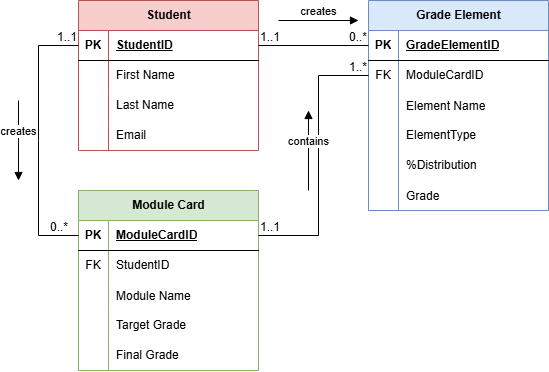

The diagram above was exported from draw.io. Its source (the exported page's mxGraphModel, read from the mxfile embedded in the PNG):
<mxGraphModel dx="774" dy="425" grid="1" gridSize="10" guides="1" tooltips="1" connect="1" arrows="1" fold="1" page="1" pageScale="1" pageWidth="827" pageHeight="1169" math="0" shadow="0">
  <root>
    <mxCell id="0" />
    <mxCell id="1" parent="0" />
    <mxCell id="pGeQYULSonTFxCCwafer-1" parent="1" style="shape=table;startSize=30;container=1;collapsible=1;childLayout=tableLayout;fixedRows=1;rowLines=0;fontStyle=1;align=center;resizeLast=1;html=1;fillColor=#f8cecc;strokeColor=#b85450;" value="Student" vertex="1">
      <mxGeometry height="150" width="180" x="140" y="90" as="geometry" />
    </mxCell>
    <mxCell id="pGeQYULSonTFxCCwafer-2" parent="pGeQYULSonTFxCCwafer-1" style="shape=tableRow;horizontal=0;startSize=0;swimlaneHead=0;swimlaneBody=0;fillColor=none;collapsible=0;dropTarget=0;points=[[0,0.5],[1,0.5]];portConstraint=eastwest;top=0;left=0;right=0;bottom=1;" value="" vertex="1">
      <mxGeometry height="30" width="180" y="30" as="geometry" />
    </mxCell>
    <mxCell id="pGeQYULSonTFxCCwafer-3" parent="pGeQYULSonTFxCCwafer-2" style="shape=partialRectangle;connectable=0;fillColor=none;top=0;left=0;bottom=0;right=0;fontStyle=1;overflow=hidden;whiteSpace=wrap;html=1;" value="PK" vertex="1">
      <mxGeometry height="30" width="30" as="geometry">
        <mxRectangle height="30" width="30" as="alternateBounds" />
      </mxGeometry>
    </mxCell>
    <mxCell id="pGeQYULSonTFxCCwafer-4" parent="pGeQYULSonTFxCCwafer-2" style="shape=partialRectangle;connectable=0;fillColor=none;top=0;left=0;bottom=0;right=0;align=left;spacingLeft=6;fontStyle=5;overflow=hidden;whiteSpace=wrap;html=1;" value="StudentID" vertex="1">
      <mxGeometry height="30" width="150" x="30" as="geometry">
        <mxRectangle height="30" width="150" as="alternateBounds" />
      </mxGeometry>
    </mxCell>
    <mxCell id="pGeQYULSonTFxCCwafer-5" parent="pGeQYULSonTFxCCwafer-1" style="shape=tableRow;horizontal=0;startSize=0;swimlaneHead=0;swimlaneBody=0;fillColor=none;collapsible=0;dropTarget=0;points=[[0,0.5],[1,0.5]];portConstraint=eastwest;top=0;left=0;right=0;bottom=0;" value="" vertex="1">
      <mxGeometry height="30" width="180" y="60" as="geometry" />
    </mxCell>
    <mxCell id="pGeQYULSonTFxCCwafer-6" parent="pGeQYULSonTFxCCwafer-5" style="shape=partialRectangle;connectable=0;fillColor=none;top=0;left=0;bottom=0;right=0;editable=1;overflow=hidden;whiteSpace=wrap;html=1;" value="" vertex="1">
      <mxGeometry height="30" width="30" as="geometry">
        <mxRectangle height="30" width="30" as="alternateBounds" />
      </mxGeometry>
    </mxCell>
    <mxCell id="pGeQYULSonTFxCCwafer-7" parent="pGeQYULSonTFxCCwafer-5" style="shape=partialRectangle;connectable=0;fillColor=none;top=0;left=0;bottom=0;right=0;align=left;spacingLeft=6;overflow=hidden;whiteSpace=wrap;html=1;" value="First Name" vertex="1">
      <mxGeometry height="30" width="150" x="30" as="geometry">
        <mxRectangle height="30" width="150" as="alternateBounds" />
      </mxGeometry>
    </mxCell>
    <mxCell id="pGeQYULSonTFxCCwafer-8" parent="pGeQYULSonTFxCCwafer-1" style="shape=tableRow;horizontal=0;startSize=0;swimlaneHead=0;swimlaneBody=0;fillColor=none;collapsible=0;dropTarget=0;points=[[0,0.5],[1,0.5]];portConstraint=eastwest;top=0;left=0;right=0;bottom=0;" value="" vertex="1">
      <mxGeometry height="30" width="180" y="90" as="geometry" />
    </mxCell>
    <mxCell id="pGeQYULSonTFxCCwafer-9" parent="pGeQYULSonTFxCCwafer-8" style="shape=partialRectangle;connectable=0;fillColor=none;top=0;left=0;bottom=0;right=0;editable=1;overflow=hidden;whiteSpace=wrap;html=1;" value="" vertex="1">
      <mxGeometry height="30" width="30" as="geometry">
        <mxRectangle height="30" width="30" as="alternateBounds" />
      </mxGeometry>
    </mxCell>
    <mxCell id="pGeQYULSonTFxCCwafer-10" parent="pGeQYULSonTFxCCwafer-8" style="shape=partialRectangle;connectable=0;fillColor=none;top=0;left=0;bottom=0;right=0;align=left;spacingLeft=6;overflow=hidden;whiteSpace=wrap;html=1;" value="Last Name" vertex="1">
      <mxGeometry height="30" width="150" x="30" as="geometry">
        <mxRectangle height="30" width="150" as="alternateBounds" />
      </mxGeometry>
    </mxCell>
    <mxCell id="pGeQYULSonTFxCCwafer-11" parent="pGeQYULSonTFxCCwafer-1" style="shape=tableRow;horizontal=0;startSize=0;swimlaneHead=0;swimlaneBody=0;fillColor=none;collapsible=0;dropTarget=0;points=[[0,0.5],[1,0.5]];portConstraint=eastwest;top=0;left=0;right=0;bottom=0;" value="" vertex="1">
      <mxGeometry height="30" width="180" y="120" as="geometry" />
    </mxCell>
    <mxCell id="pGeQYULSonTFxCCwafer-12" parent="pGeQYULSonTFxCCwafer-11" style="shape=partialRectangle;connectable=0;fillColor=none;top=0;left=0;bottom=0;right=0;editable=1;overflow=hidden;whiteSpace=wrap;html=1;" value="" vertex="1">
      <mxGeometry height="30" width="30" as="geometry">
        <mxRectangle height="30" width="30" as="alternateBounds" />
      </mxGeometry>
    </mxCell>
    <mxCell id="pGeQYULSonTFxCCwafer-13" parent="pGeQYULSonTFxCCwafer-11" style="shape=partialRectangle;connectable=0;fillColor=none;top=0;left=0;bottom=0;right=0;align=left;spacingLeft=6;overflow=hidden;whiteSpace=wrap;html=1;" value="Email" vertex="1">
      <mxGeometry height="30" width="150" x="30" as="geometry">
        <mxRectangle height="30" width="150" as="alternateBounds" />
      </mxGeometry>
    </mxCell>
    <mxCell id="pGeQYULSonTFxCCwafer-14" parent="1" style="shape=table;startSize=30;container=1;collapsible=1;childLayout=tableLayout;fixedRows=1;rowLines=0;fontStyle=1;align=center;resizeLast=1;html=1;fillColor=#dae8fc;strokeColor=#6c8ebf;" value="Grade Element" vertex="1">
      <mxGeometry height="210" width="180" x="430" y="90" as="geometry" />
    </mxCell>
    <mxCell id="pGeQYULSonTFxCCwafer-15" parent="pGeQYULSonTFxCCwafer-14" style="shape=tableRow;horizontal=0;startSize=0;swimlaneHead=0;swimlaneBody=0;fillColor=none;collapsible=0;dropTarget=0;points=[[0,0.5],[1,0.5]];portConstraint=eastwest;top=0;left=0;right=0;bottom=1;" value="" vertex="1">
      <mxGeometry height="30" width="180" y="30" as="geometry" />
    </mxCell>
    <mxCell id="pGeQYULSonTFxCCwafer-16" parent="pGeQYULSonTFxCCwafer-15" style="shape=partialRectangle;connectable=0;fillColor=none;top=0;left=0;bottom=0;right=0;fontStyle=1;overflow=hidden;whiteSpace=wrap;html=1;" value="PK" vertex="1">
      <mxGeometry height="30" width="30" as="geometry">
        <mxRectangle height="30" width="30" as="alternateBounds" />
      </mxGeometry>
    </mxCell>
    <mxCell id="pGeQYULSonTFxCCwafer-17" parent="pGeQYULSonTFxCCwafer-15" style="shape=partialRectangle;connectable=0;fillColor=none;top=0;left=0;bottom=0;right=0;align=left;spacingLeft=6;fontStyle=5;overflow=hidden;whiteSpace=wrap;html=1;" value="GradeElementID" vertex="1">
      <mxGeometry height="30" width="150" x="30" as="geometry">
        <mxRectangle height="30" width="150" as="alternateBounds" />
      </mxGeometry>
    </mxCell>
    <mxCell id="pGeQYULSonTFxCCwafer-18" parent="pGeQYULSonTFxCCwafer-14" style="shape=tableRow;horizontal=0;startSize=0;swimlaneHead=0;swimlaneBody=0;fillColor=none;collapsible=0;dropTarget=0;points=[[0,0.5],[1,0.5]];portConstraint=eastwest;top=0;left=0;right=0;bottom=0;" value="" vertex="1">
      <mxGeometry height="30" width="180" y="60" as="geometry" />
    </mxCell>
    <mxCell id="pGeQYULSonTFxCCwafer-19" parent="pGeQYULSonTFxCCwafer-18" style="shape=partialRectangle;connectable=0;fillColor=none;top=0;left=0;bottom=0;right=0;editable=1;overflow=hidden;whiteSpace=wrap;html=1;" value="FK" vertex="1">
      <mxGeometry height="30" width="30" as="geometry">
        <mxRectangle height="30" width="30" as="alternateBounds" />
      </mxGeometry>
    </mxCell>
    <mxCell id="pGeQYULSonTFxCCwafer-20" parent="pGeQYULSonTFxCCwafer-18" style="shape=partialRectangle;connectable=0;fillColor=none;top=0;left=0;bottom=0;right=0;align=left;spacingLeft=6;overflow=hidden;whiteSpace=wrap;html=1;" value="ModuleCardID" vertex="1">
      <mxGeometry height="30" width="150" x="30" as="geometry">
        <mxRectangle height="30" width="150" as="alternateBounds" />
      </mxGeometry>
    </mxCell>
    <mxCell id="PxiNOBu3lLe895auL7dW-4" parent="pGeQYULSonTFxCCwafer-14" style="shape=tableRow;horizontal=0;startSize=0;swimlaneHead=0;swimlaneBody=0;fillColor=none;collapsible=0;dropTarget=0;points=[[0,0.5],[1,0.5]];portConstraint=eastwest;top=0;left=0;right=0;bottom=0;" value="" vertex="1">
      <mxGeometry height="30" width="180" y="90" as="geometry" />
    </mxCell>
    <mxCell id="PxiNOBu3lLe895auL7dW-5" parent="PxiNOBu3lLe895auL7dW-4" style="shape=partialRectangle;connectable=0;fillColor=none;top=0;left=0;bottom=0;right=0;editable=1;overflow=hidden;" value="" vertex="1">
      <mxGeometry height="30" width="30" as="geometry">
        <mxRectangle height="30" width="30" as="alternateBounds" />
      </mxGeometry>
    </mxCell>
    <mxCell id="PxiNOBu3lLe895auL7dW-6" parent="PxiNOBu3lLe895auL7dW-4" style="shape=partialRectangle;connectable=0;fillColor=none;top=0;left=0;bottom=0;right=0;align=left;spacingLeft=6;overflow=hidden;" value="Element Name" vertex="1">
      <mxGeometry height="30" width="150" x="30" as="geometry">
        <mxRectangle height="30" width="150" as="alternateBounds" />
      </mxGeometry>
    </mxCell>
    <mxCell id="pGeQYULSonTFxCCwafer-21" parent="pGeQYULSonTFxCCwafer-14" style="shape=tableRow;horizontal=0;startSize=0;swimlaneHead=0;swimlaneBody=0;fillColor=none;collapsible=0;dropTarget=0;points=[[0,0.5],[1,0.5]];portConstraint=eastwest;top=0;left=0;right=0;bottom=0;" value="" vertex="1">
      <mxGeometry height="30" width="180" y="120" as="geometry" />
    </mxCell>
    <mxCell id="pGeQYULSonTFxCCwafer-22" parent="pGeQYULSonTFxCCwafer-21" style="shape=partialRectangle;connectable=0;fillColor=none;top=0;left=0;bottom=0;right=0;editable=1;overflow=hidden;whiteSpace=wrap;html=1;" value="" vertex="1">
      <mxGeometry height="30" width="30" as="geometry">
        <mxRectangle height="30" width="30" as="alternateBounds" />
      </mxGeometry>
    </mxCell>
    <mxCell id="pGeQYULSonTFxCCwafer-23" parent="pGeQYULSonTFxCCwafer-21" style="shape=partialRectangle;connectable=0;fillColor=none;top=0;left=0;bottom=0;right=0;align=left;spacingLeft=6;overflow=hidden;whiteSpace=wrap;html=1;" value="ElementType" vertex="1">
      <mxGeometry height="30" width="150" x="30" as="geometry">
        <mxRectangle height="30" width="150" as="alternateBounds" />
      </mxGeometry>
    </mxCell>
    <mxCell id="pGeQYULSonTFxCCwafer-24" parent="pGeQYULSonTFxCCwafer-14" style="shape=tableRow;horizontal=0;startSize=0;swimlaneHead=0;swimlaneBody=0;fillColor=none;collapsible=0;dropTarget=0;points=[[0,0.5],[1,0.5]];portConstraint=eastwest;top=0;left=0;right=0;bottom=0;" value="" vertex="1">
      <mxGeometry height="30" width="180" y="150" as="geometry" />
    </mxCell>
    <mxCell id="pGeQYULSonTFxCCwafer-25" parent="pGeQYULSonTFxCCwafer-24" style="shape=partialRectangle;connectable=0;fillColor=none;top=0;left=0;bottom=0;right=0;editable=1;overflow=hidden;whiteSpace=wrap;html=1;" value="" vertex="1">
      <mxGeometry height="30" width="30" as="geometry">
        <mxRectangle height="30" width="30" as="alternateBounds" />
      </mxGeometry>
    </mxCell>
    <mxCell id="pGeQYULSonTFxCCwafer-26" parent="pGeQYULSonTFxCCwafer-24" style="shape=partialRectangle;connectable=0;fillColor=none;top=0;left=0;bottom=0;right=0;align=left;spacingLeft=6;overflow=hidden;whiteSpace=wrap;html=1;" value="%Distribution" vertex="1">
      <mxGeometry height="30" width="150" x="30" as="geometry">
        <mxRectangle height="30" width="150" as="alternateBounds" />
      </mxGeometry>
    </mxCell>
    <mxCell id="pGeQYULSonTFxCCwafer-52" parent="pGeQYULSonTFxCCwafer-14" style="shape=tableRow;horizontal=0;startSize=0;swimlaneHead=0;swimlaneBody=0;fillColor=none;collapsible=0;dropTarget=0;points=[[0,0.5],[1,0.5]];portConstraint=eastwest;top=0;left=0;right=0;bottom=0;" value="" vertex="1">
      <mxGeometry height="30" width="180" y="180" as="geometry" />
    </mxCell>
    <mxCell id="pGeQYULSonTFxCCwafer-53" parent="pGeQYULSonTFxCCwafer-52" style="shape=partialRectangle;connectable=0;fillColor=none;top=0;left=0;bottom=0;right=0;editable=1;overflow=hidden;" value="" vertex="1">
      <mxGeometry height="30" width="30" as="geometry">
        <mxRectangle height="30" width="30" as="alternateBounds" />
      </mxGeometry>
    </mxCell>
    <mxCell id="pGeQYULSonTFxCCwafer-54" parent="pGeQYULSonTFxCCwafer-52" style="shape=partialRectangle;connectable=0;fillColor=none;top=0;left=0;bottom=0;right=0;align=left;spacingLeft=6;overflow=hidden;" value="Grade" vertex="1">
      <mxGeometry height="30" width="150" x="30" as="geometry">
        <mxRectangle height="30" width="150" as="alternateBounds" />
      </mxGeometry>
    </mxCell>
    <mxCell id="pGeQYULSonTFxCCwafer-27" parent="1" style="shape=table;startSize=30;container=1;collapsible=1;childLayout=tableLayout;fixedRows=1;rowLines=0;fontStyle=1;align=center;resizeLast=1;html=1;fillColor=#d5e8d4;strokeColor=#82b366;" value="Module Card" vertex="1">
      <mxGeometry height="180" width="180" x="140" y="280" as="geometry" />
    </mxCell>
    <mxCell id="pGeQYULSonTFxCCwafer-28" parent="pGeQYULSonTFxCCwafer-27" style="shape=tableRow;horizontal=0;startSize=0;swimlaneHead=0;swimlaneBody=0;fillColor=none;collapsible=0;dropTarget=0;points=[[0,0.5],[1,0.5]];portConstraint=eastwest;top=0;left=0;right=0;bottom=1;" value="" vertex="1">
      <mxGeometry height="30" width="180" y="30" as="geometry" />
    </mxCell>
    <mxCell id="pGeQYULSonTFxCCwafer-29" parent="pGeQYULSonTFxCCwafer-28" style="shape=partialRectangle;connectable=0;fillColor=none;top=0;left=0;bottom=0;right=0;fontStyle=1;overflow=hidden;whiteSpace=wrap;html=1;" value="PK" vertex="1">
      <mxGeometry height="30" width="30" as="geometry">
        <mxRectangle height="30" width="30" as="alternateBounds" />
      </mxGeometry>
    </mxCell>
    <mxCell id="pGeQYULSonTFxCCwafer-30" parent="pGeQYULSonTFxCCwafer-28" style="shape=partialRectangle;connectable=0;fillColor=none;top=0;left=0;bottom=0;right=0;align=left;spacingLeft=6;fontStyle=5;overflow=hidden;whiteSpace=wrap;html=1;" value="ModuleCardID" vertex="1">
      <mxGeometry height="30" width="150" x="30" as="geometry">
        <mxRectangle height="30" width="150" as="alternateBounds" />
      </mxGeometry>
    </mxCell>
    <mxCell id="pGeQYULSonTFxCCwafer-31" parent="pGeQYULSonTFxCCwafer-27" style="shape=tableRow;horizontal=0;startSize=0;swimlaneHead=0;swimlaneBody=0;fillColor=none;collapsible=0;dropTarget=0;points=[[0,0.5],[1,0.5]];portConstraint=eastwest;top=0;left=0;right=0;bottom=0;" value="" vertex="1">
      <mxGeometry height="30" width="180" y="60" as="geometry" />
    </mxCell>
    <mxCell id="pGeQYULSonTFxCCwafer-32" parent="pGeQYULSonTFxCCwafer-31" style="shape=partialRectangle;connectable=0;fillColor=none;top=0;left=0;bottom=0;right=0;editable=1;overflow=hidden;whiteSpace=wrap;html=1;" value="FK" vertex="1">
      <mxGeometry height="30" width="30" as="geometry">
        <mxRectangle height="30" width="30" as="alternateBounds" />
      </mxGeometry>
    </mxCell>
    <mxCell id="pGeQYULSonTFxCCwafer-33" parent="pGeQYULSonTFxCCwafer-31" style="shape=partialRectangle;connectable=0;fillColor=none;top=0;left=0;bottom=0;right=0;align=left;spacingLeft=6;overflow=hidden;whiteSpace=wrap;html=1;" value="StudentID" vertex="1">
      <mxGeometry height="30" width="150" x="30" as="geometry">
        <mxRectangle height="30" width="150" as="alternateBounds" />
      </mxGeometry>
    </mxCell>
    <mxCell id="PxiNOBu3lLe895auL7dW-1" parent="pGeQYULSonTFxCCwafer-27" style="shape=tableRow;horizontal=0;startSize=0;swimlaneHead=0;swimlaneBody=0;fillColor=none;collapsible=0;dropTarget=0;points=[[0,0.5],[1,0.5]];portConstraint=eastwest;top=0;left=0;right=0;bottom=0;" value="" vertex="1">
      <mxGeometry height="30" width="180" y="90" as="geometry" />
    </mxCell>
    <mxCell id="PxiNOBu3lLe895auL7dW-2" parent="PxiNOBu3lLe895auL7dW-1" style="shape=partialRectangle;connectable=0;fillColor=none;top=0;left=0;bottom=0;right=0;editable=1;overflow=hidden;" value="" vertex="1">
      <mxGeometry height="30" width="30" as="geometry">
        <mxRectangle height="30" width="30" as="alternateBounds" />
      </mxGeometry>
    </mxCell>
    <mxCell id="PxiNOBu3lLe895auL7dW-3" parent="PxiNOBu3lLe895auL7dW-1" style="shape=partialRectangle;connectable=0;fillColor=none;top=0;left=0;bottom=0;right=0;align=left;spacingLeft=6;overflow=hidden;" value="Module Name" vertex="1">
      <mxGeometry height="30" width="150" x="30" as="geometry">
        <mxRectangle height="30" width="150" as="alternateBounds" />
      </mxGeometry>
    </mxCell>
    <mxCell id="pGeQYULSonTFxCCwafer-34" parent="pGeQYULSonTFxCCwafer-27" style="shape=tableRow;horizontal=0;startSize=0;swimlaneHead=0;swimlaneBody=0;fillColor=none;collapsible=0;dropTarget=0;points=[[0,0.5],[1,0.5]];portConstraint=eastwest;top=0;left=0;right=0;bottom=0;" value="" vertex="1">
      <mxGeometry height="30" width="180" y="120" as="geometry" />
    </mxCell>
    <mxCell id="pGeQYULSonTFxCCwafer-35" parent="pGeQYULSonTFxCCwafer-34" style="shape=partialRectangle;connectable=0;fillColor=none;top=0;left=0;bottom=0;right=0;editable=1;overflow=hidden;whiteSpace=wrap;html=1;" value="" vertex="1">
      <mxGeometry height="30" width="30" as="geometry">
        <mxRectangle height="30" width="30" as="alternateBounds" />
      </mxGeometry>
    </mxCell>
    <mxCell id="pGeQYULSonTFxCCwafer-36" parent="pGeQYULSonTFxCCwafer-34" style="shape=partialRectangle;connectable=0;fillColor=none;top=0;left=0;bottom=0;right=0;align=left;spacingLeft=6;overflow=hidden;whiteSpace=wrap;html=1;" value="Target Grade" vertex="1">
      <mxGeometry height="30" width="150" x="30" as="geometry">
        <mxRectangle height="30" width="150" as="alternateBounds" />
      </mxGeometry>
    </mxCell>
    <mxCell id="pGeQYULSonTFxCCwafer-37" parent="pGeQYULSonTFxCCwafer-27" style="shape=tableRow;horizontal=0;startSize=0;swimlaneHead=0;swimlaneBody=0;fillColor=none;collapsible=0;dropTarget=0;points=[[0,0.5],[1,0.5]];portConstraint=eastwest;top=0;left=0;right=0;bottom=0;" value="" vertex="1">
      <mxGeometry height="30" width="180" y="150" as="geometry" />
    </mxCell>
    <mxCell id="pGeQYULSonTFxCCwafer-38" parent="pGeQYULSonTFxCCwafer-37" style="shape=partialRectangle;connectable=0;fillColor=none;top=0;left=0;bottom=0;right=0;editable=1;overflow=hidden;whiteSpace=wrap;html=1;" value="" vertex="1">
      <mxGeometry height="30" width="30" as="geometry">
        <mxRectangle height="30" width="30" as="alternateBounds" />
      </mxGeometry>
    </mxCell>
    <mxCell id="pGeQYULSonTFxCCwafer-39" parent="pGeQYULSonTFxCCwafer-37" style="shape=partialRectangle;connectable=0;fillColor=none;top=0;left=0;bottom=0;right=0;align=left;spacingLeft=6;overflow=hidden;whiteSpace=wrap;html=1;" value="Final Grade" vertex="1">
      <mxGeometry height="30" width="150" x="30" as="geometry">
        <mxRectangle height="30" width="150" as="alternateBounds" />
      </mxGeometry>
    </mxCell>
    <mxCell id="pGeQYULSonTFxCCwafer-40" edge="1" parent="1" source="pGeQYULSonTFxCCwafer-2" style="endArrow=none;html=1;rounded=0;exitX=1;exitY=0.5;exitDx=0;exitDy=0;entryX=0;entryY=0.5;entryDx=0;entryDy=0;" target="pGeQYULSonTFxCCwafer-15" value="">
      <mxGeometry relative="1" as="geometry">
        <mxPoint x="410" y="310" as="sourcePoint" />
        <mxPoint x="570" y="310" as="targetPoint" />
      </mxGeometry>
    </mxCell>
    <mxCell id="pGeQYULSonTFxCCwafer-41" connectable="0" parent="pGeQYULSonTFxCCwafer-40" style="resizable=0;html=1;whiteSpace=wrap;align=left;verticalAlign=bottom;" value="1..1" vertex="1">
      <mxGeometry relative="1" x="-1" as="geometry" />
    </mxCell>
    <mxCell id="pGeQYULSonTFxCCwafer-42" connectable="0" parent="pGeQYULSonTFxCCwafer-40" style="resizable=0;html=1;whiteSpace=wrap;align=right;verticalAlign=bottom;" value="0..*" vertex="1">
      <mxGeometry relative="1" x="1" as="geometry" />
    </mxCell>
    <mxCell id="pGeQYULSonTFxCCwafer-43" edge="1" parent="1" source="pGeQYULSonTFxCCwafer-28" style="endArrow=none;html=1;rounded=0;entryX=0;entryY=0.5;entryDx=0;entryDy=0;exitX=0;exitY=0.5;exitDx=0;exitDy=0;" target="pGeQYULSonTFxCCwafer-2" value="">
      <mxGeometry relative="1" as="geometry">
        <Array as="points">
          <mxPoint x="100" y="325" />
          <mxPoint x="100" y="230" />
          <mxPoint x="100" y="135" />
        </Array>
        <mxPoint x="70" y="290" as="sourcePoint" />
        <mxPoint x="230" y="260" as="targetPoint" />
      </mxGeometry>
    </mxCell>
    <mxCell id="pGeQYULSonTFxCCwafer-44" connectable="0" parent="pGeQYULSonTFxCCwafer-43" style="resizable=0;html=1;whiteSpace=wrap;align=left;verticalAlign=bottom;" value="0..*" vertex="1">
      <mxGeometry relative="1" x="-1" as="geometry">
        <mxPoint x="-30" as="offset" />
      </mxGeometry>
    </mxCell>
    <mxCell id="pGeQYULSonTFxCCwafer-45" connectable="0" parent="pGeQYULSonTFxCCwafer-43" style="resizable=0;html=1;whiteSpace=wrap;align=right;verticalAlign=bottom;" value="1..1" vertex="1">
      <mxGeometry relative="1" x="1" as="geometry" />
    </mxCell>
    <mxCell id="pGeQYULSonTFxCCwafer-46" edge="1" parent="1" source="pGeQYULSonTFxCCwafer-28" style="endArrow=none;html=1;rounded=0;exitX=1;exitY=0.5;exitDx=0;exitDy=0;entryX=0;entryY=0.5;entryDx=0;entryDy=0;" target="pGeQYULSonTFxCCwafer-18" value="">
      <mxGeometry relative="1" as="geometry">
        <Array as="points">
          <mxPoint x="380" y="325" />
          <mxPoint x="380" y="165" />
        </Array>
        <mxPoint x="340" y="310" as="sourcePoint" />
        <mxPoint x="500" y="310" as="targetPoint" />
      </mxGeometry>
    </mxCell>
    <mxCell id="pGeQYULSonTFxCCwafer-47" connectable="0" parent="pGeQYULSonTFxCCwafer-46" style="resizable=0;html=1;whiteSpace=wrap;align=left;verticalAlign=bottom;" value="1..1" vertex="1">
      <mxGeometry relative="1" x="-1" as="geometry" />
    </mxCell>
    <mxCell id="pGeQYULSonTFxCCwafer-48" connectable="0" parent="pGeQYULSonTFxCCwafer-46" style="resizable=0;html=1;whiteSpace=wrap;align=right;verticalAlign=bottom;" value="1..*" vertex="1">
      <mxGeometry relative="1" x="1" as="geometry" />
    </mxCell>
    <mxCell id="pGeQYULSonTFxCCwafer-49" edge="1" parent="1" style="html=1;verticalAlign=bottom;endArrow=block;curved=0;rounded=0;" value="creates">
      <mxGeometry relative="1" width="80" as="geometry">
        <mxPoint x="80" y="190" as="sourcePoint" />
        <mxPoint x="80" y="270" as="targetPoint" />
      </mxGeometry>
    </mxCell>
    <mxCell id="pGeQYULSonTFxCCwafer-50" edge="1" parent="1" style="html=1;verticalAlign=bottom;endArrow=block;curved=0;rounded=0;" value="creates">
      <mxGeometry relative="1" width="80" as="geometry">
        <mxPoint x="340" y="110" as="sourcePoint" />
        <mxPoint x="420" y="110" as="targetPoint" />
      </mxGeometry>
    </mxCell>
    <mxCell id="pGeQYULSonTFxCCwafer-51" edge="1" parent="1" style="html=1;verticalAlign=bottom;endArrow=block;curved=0;rounded=0;" value="contains">
      <mxGeometry relative="1" width="80" as="geometry">
        <mxPoint x="370" y="280" as="sourcePoint" />
        <mxPoint x="370" y="200" as="targetPoint" />
      </mxGeometry>
    </mxCell>
  </root>
</mxGraphModel>